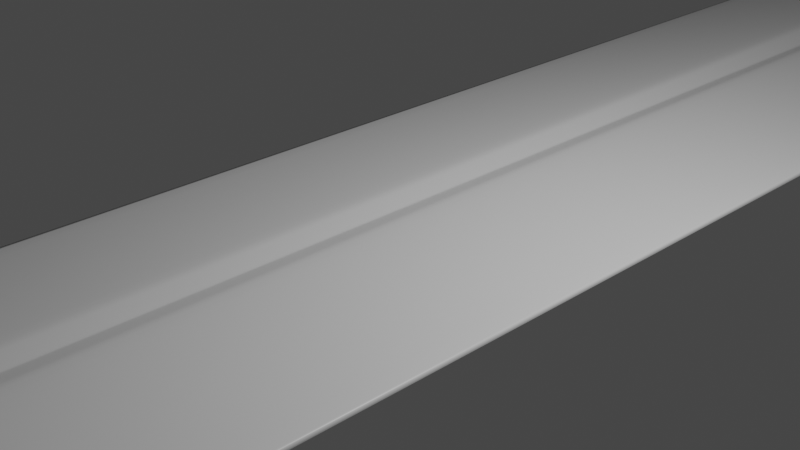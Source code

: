 # Source: sword_001.blend  (saved by Blender 2.81.16; exported with 4.5.12 LTS)
import bpy
from mathutils import Matrix  # noqa: F401  (used for matrix-valued properties, if any)

bpy.ops.wm.read_factory_settings(use_empty=True)
scene = bpy.context.scene
scene.name = 'Scene'

# ---- collections
col_collection = bpy.data.collections.new('Collection'); scene.collection.children.link(col_collection)

# ---- materials (node trees are filled in below, after node groups)
mat_material = bpy.data.materials.new('Material')
mat_material.alpha_threshold = 0.0
mat_material.use_transparent_shadow = False
mat_material.line_color = (0.0, 0.0, 0.0, 1.0)

# ---- material node trees
mat_material.use_nodes = True; mat_material.node_tree.nodes.clear()
_N = mat_material.node_tree.nodes; _L = mat_material.node_tree.links
n0 = _N.new('ShaderNodeOutputMaterial'); n0.name = 'Material Output'; n0.location = (300, 300)
n1 = _N.new('ShaderNodeBsdfPrincipled'); n1.name = 'Principled BSDF'; n1.location = (10, 300)
n1.distribution = 'GGX'
n1.subsurface_method = 'BURLEY'
n1.inputs[2].default_value = 0.4
n1.inputs[3].default_value = 1.45
n1.inputs[27].default_value = (0.0, 0.0, 0.0, 1.0)
n1.inputs[28].default_value = 1.0
_L.new(n1.outputs[0], n0.inputs[0])
n0.is_active_output = True

# ---- world
world_world = bpy.data.worlds.new('World'); scene.world = world_world
world_world.use_nodes = True; world_world.node_tree.nodes.clear()
_N = world_world.node_tree.nodes; _L = world_world.node_tree.links
n0 = _N.new('ShaderNodeOutputWorld'); n0.name = 'World Output'; n0.location = (300, 300)
n1 = _N.new('ShaderNodeBackground'); n1.name = 'Background'; n1.location = (10, 300)
n1.inputs[0].default_value = (0.05088, 0.05088, 0.05088, 1.0)
_L.new(n1.outputs[0], n0.inputs[0])
n0.is_active_output = True
world_world.color = (0.05088, 0.05088, 0.05088)
world_world.use_sun_shadow = False
world_world.sun_shadow_jitter_overblur = 0.0

# ---- cameras
cam_camera = bpy.data.cameras.new('Camera')
cam_camera.clip_end = 100.0
cam_camera.ortho_scale = 7.314

# ---- lights
light_light = bpy.data.lights.new('Light', 'POINT')
light_light.transmission_factor = 0.0
light_light.energy = 1000.0
light_light.shadow_soft_size = 0.1
light_light.shadow_maximum_resolution = 0.006
light_light.use_absolute_resolution = True

# ---- meshes
me_cube = bpy.data.meshes.new('Cube')
me_cube.from_pydata([(1.0, 1.0, 0.0), (0.0, -1.0, 0.0), (-1.0, 1.0, 0.0), (0.0, -1.0, 0.0), (0.0, 1.0, -0.6281), (0.0, -1.0, 0.0), (0.0, 1.0, 0.6301), (0.7977, -0.8214, 0.0), (-0.7977, -0.8214, 0.0), (0.0, -0.8214, -0.0893), (0.0, -0.8214, 0.0893), (0.04539, 1.0, 0.6096), (0.04539, 1.0, -0.6096), (0.0, -1.0, 0.0), (0.05711, -0.8214, 0.04465), (0.05711, -0.8214, -0.04465), (0.0, -1.0, 0.0), (-0.04539, 1.0, -0.6096), (-0.04539, 1.0, 0.6096), (-0.05711, -0.8214, -0.04465), (-0.05711, -0.8214, 0.04465), (-1.0, 0.728, 0.0), (1.0, 0.728, 0.0), (0.0, 0.728, -0.1755), (0.0, 0.728, 0.1755), (0.1318, 0.728, -0.5252), (0.1318, 0.728, 0.5252), (-0.1318, 0.728, 0.5252), (-0.1318, 0.728, -0.5252), (-1.0, 0.864, 0.0), (1.0, 0.864, 0.0), (0.0, 0.864, -0.6206), (0.0, 0.864, 0.6226), (0.0437, 0.864, -0.5674), (0.0437, 0.864, 0.5674), (-0.0437, 0.864, 0.5674), (-0.0437, 0.864, -0.5674), (1.0, 0.796, 0.0), (0.0, 0.796, -0.1793), (0.0, 0.796, 0.1793), (0.1345, 0.796, -0.5463), (0.1345, 0.796, 0.5463), (-0.1345, 0.796, 0.5463), (-0.1345, 0.796, -0.5463), (-1.0, 0.796, 0.0)], [], [(20, 8, 3, 16), (15, 7, 1, 13), (19, 9, 5, 16), (14, 10, 5, 13), (26, 24, 10, 14), (28, 23, 9, 19), (25, 22, 7, 15), (27, 21, 8, 20), (23, 25, 15, 9), (22, 26, 14, 7), (7, 14, 13, 1), (9, 15, 13, 5), (24, 27, 20, 10), (21, 28, 19, 8), (8, 19, 16, 3), (10, 20, 16, 5), (44, 43, 28, 21), (39, 42, 27, 24), (37, 41, 26, 22), (38, 40, 25, 23), (42, 44, 21, 27), (40, 37, 22, 25), (43, 38, 23, 28), (41, 39, 24, 26), (11, 6, 32, 34), (17, 4, 31, 36), (12, 0, 30, 33), (18, 2, 29, 35), (4, 12, 33, 31), (0, 11, 34, 30), (6, 18, 35, 32), (2, 17, 36, 29), (34, 32, 39, 41), (36, 31, 38, 43), (33, 30, 37, 40), (35, 29, 44, 42), (31, 33, 40, 38), (30, 34, 41, 37), (32, 35, 42, 39), (29, 36, 43, 44)])
me_cube.polygons.foreach_set('use_smooth', [True] * 40)
_uv = me_cube.uv_layers.new(name='UVMap')
_uv.uv.foreach_set('vector', [0.8125, 0.7277, 0.875, 0.7277, 0.875, 0.75, 0.7582, 0.75, 0.3125, 0.7277, 0.375, 0.7277, 0.375, 0.75, 0.2582, 0.75, 0.1875, 0.7277, 0.25, 0.7277, 0.25, 0.75, 0.1793, 0.75, 0.6875, 0.7277, 0.75, 0.7277, 0.75, 0.75, 0.6793, 0.75, 0.6875, 0.534, 0.75, 0.534, 0.75, 0.7277, 0.6875, 0.7277, 0.1875, 0.534, 0.25, 0.534, 0.25, 0.7277, 0.1875, 0.7277, 0.3125, 0.534, 0.375, 0.534, 0.375, 0.7277, 0.3125, 0.7277, 0.8125, 0.534, 0.875, 0.534, 0.875, 0.7277, 0.8125, 0.7277, 0.25, 0.534, 0.3125, 0.534, 0.3125, 0.7277, 0.25, 0.7277, 0.625, 0.534, 0.6875, 0.534, 0.6875, 0.7277, 0.625, 0.7277, 0.625, 0.7277, 0.6875, 0.7277, 0.6793, 0.75, 0.625, 0.75, 0.25, 0.7277, 0.3125, 0.7277, 0.2582, 0.75, 0.25, 0.75, 0.75, 0.534, 0.8125, 0.534, 0.8125, 0.7277, 0.75, 0.7277, 0.125, 0.534, 0.1875, 0.534, 0.1875, 0.7277, 0.125, 0.7277, 0.125, 0.7277, 0.1875, 0.7277, 0.1793, 0.75, 0.125, 0.75, 0.75, 0.7277, 0.8125, 0.7277, 0.7582, 0.75, 0.75, 0.75, 0.125, 0.5255, 0.1875, 0.5255, 0.1875, 0.534, 0.125, 0.534, 0.75, 0.5255, 0.8125, 0.5255, 0.8125, 0.534, 0.75, 0.534, 0.625, 0.5255, 0.6875, 0.5255, 0.6875, 0.534, 0.625, 0.534, 0.25, 0.5255, 0.3125, 0.5255, 0.3125, 0.534, 0.25, 0.534, 0.8125, 0.5255, 0.875, 0.5255, 0.875, 0.534, 0.8125, 0.534, 0.3125, 0.5255, 0.375, 0.5255, 0.375, 0.534, 0.3125, 0.534, 0.1875, 0.5255, 0.25, 0.5255, 0.25, 0.534, 0.1875, 0.534, 0.6875, 0.5255, 0.75, 0.5255, 0.75, 0.534, 0.6875, 0.534, 0.6875, 0.5, 0.75, 0.5, 0.75, 0.517, 0.6875, 0.517, 0.1875, 0.5, 0.25, 0.5, 0.25, 0.517, 0.1875, 0.517, 0.3125, 0.5, 0.375, 0.5, 0.375, 0.517, 0.3125, 0.517, 0.8125, 0.5, 0.875, 0.5, 0.875, 0.517, 0.8125, 0.517, 0.25, 0.5, 0.3125, 0.5, 0.3125, 0.517, 0.25, 0.517, 0.625, 0.5, 0.6875, 0.5, 0.6875, 0.517, 0.625, 0.517, 0.75, 0.5, 0.8125, 0.5, 0.8125, 0.517, 0.75, 0.517, 0.125, 0.5, 0.1875, 0.5, 0.1875, 0.517, 0.125, 0.517, 0.6875, 0.517, 0.75, 0.517, 0.75, 0.5255, 0.6875, 0.5255, 0.1875, 0.517, 0.25, 0.517, 0.25, 0.5255, 0.1875, 0.5255, 0.3125, 0.517, 0.375, 0.517, 0.375, 0.5255, 0.3125, 0.5255, 0.8125, 0.517, 0.875, 0.517, 0.875, 0.5255, 0.8125, 0.5255, 0.25, 0.517, 0.3125, 0.517, 0.3125, 0.5255, 0.25, 0.5255, 0.625, 0.517, 0.6875, 0.517, 0.6875, 0.5255, 0.625, 0.5255, 0.75, 0.517, 0.8125, 0.517, 0.8125, 0.5255, 0.75, 0.5255, 0.125, 0.517, 0.1875, 0.517, 0.1875, 0.5255, 0.125, 0.5255])
me_cube.materials.append(mat_material)
me_cube.use_remesh_preserve_volume = False
me_cube.use_remesh_preserve_attributes = False
me_cube.use_mirror_vertex_groups = False
me_cube.update()
me_cylinder = bpy.data.meshes.new('Cylinder')
me_cylinder.from_pydata([(0.0, 0.0, -1.0), (0.0, 0.0, 1.0), (0.0, 1.0, -1.0), (0.0, 1.0, 1.0), (0.5, 0.866, -1.0), (0.5, 0.866, 1.0), (0.866, 0.5, -1.0), (0.866, 0.5, 1.0), (1.0, -4.371e-08, -1.0), (1.0, -4.371e-08, 1.0), (0.866, -0.5, -1.0), (0.866, -0.5, 1.0), (0.5, -0.866, -1.0), (0.5, -0.866, 1.0), (1.51e-07, -1.0, -1.0), (1.51e-07, -1.0, 1.0), (-0.5, -0.866, -1.0), (-0.5, -0.866, 1.0), (-0.866, -0.5, -1.0), (-0.866, -0.5, 1.0), (-1.0, -4.649e-07, -1.0), (-1.0, -4.649e-07, 1.0), (-0.866, 0.5, -1.0), (-0.866, 0.5, 1.0), (-0.5, 0.866, -1.0), (-0.5, 0.866, 1.0)], [], [(0, 2, 4), (1, 5, 3), (2, 3, 5, 4), (0, 4, 6), (1, 7, 5), (4, 5, 7, 6), (0, 6, 8), (1, 9, 7), (6, 7, 9, 8), (0, 8, 10), (1, 11, 9), (8, 9, 11, 10), (0, 10, 12), (1, 13, 11), (10, 11, 13, 12), (0, 12, 14), (1, 15, 13), (12, 13, 15, 14), (0, 14, 16), (1, 17, 15), (14, 15, 17, 16), (0, 16, 18), (1, 19, 17), (16, 17, 19, 18), (0, 18, 20), (1, 21, 19), (18, 19, 21, 20), (0, 20, 22), (1, 23, 21), (20, 21, 23, 22), (0, 22, 24), (1, 25, 23), (22, 23, 25, 24), (0, 24, 2), (1, 3, 25), (24, 25, 3, 2)])
_uv = me_cylinder.uv_layers.new(name='UVMap')
_uv.uv.foreach_set('vector', [0.75, 0.25, 0.75, 0.49, 0.87, 0.4578, 0.25, 0.25, 0.37, 0.4578, 0.25, 0.49, 1.0, 0.5, 1.0, 1.0, 0.9167, 1.0, 0.9167, 0.5, 0.75, 0.25, 0.87, 0.4578, 0.9578, 0.37, 0.25, 0.25, 0.4578, 0.37, 0.37, 0.4578, 0.9167, 0.5, 0.9167, 1.0, 0.8333, 1.0, 0.8333, 0.5, 0.75, 0.25, 0.9578, 0.37, 0.99, 0.25, 0.25, 0.25, 0.49, 0.25, 0.4578, 0.37, 0.8333, 0.5, 0.8333, 1.0, 0.75, 1.0, 0.75, 0.5, 0.75, 0.25, 0.99, 0.25, 0.9578, 0.13, 0.25, 0.25, 0.4578, 0.13, 0.49, 0.25, 0.75, 0.5, 0.75, 1.0, 0.6667, 1.0, 0.6667, 0.5, 0.75, 0.25, 0.9578, 0.13, 0.87, 0.04215, 0.25, 0.25, 0.37, 0.04215, 0.4578, 0.13, 0.6667, 0.5, 0.6667, 1.0, 0.5833, 1.0, 0.5833, 0.5, 0.75, 0.25, 0.87, 0.04215, 0.75, 0.01, 0.25, 0.25, 0.25, 0.01, 0.37, 0.04215, 0.5833, 0.5, 0.5833, 1.0, 0.5, 1.0, 0.5, 0.5, 0.75, 0.25, 0.75, 0.01, 0.63, 0.04215, 0.25, 0.25, 0.13, 0.04215, 0.25, 0.01, 0.5, 0.5, 0.5, 1.0, 0.4167, 1.0, 0.4167, 0.5, 0.75, 0.25, 0.63, 0.04215, 0.5422, 0.13, 0.25, 0.25, 0.04215, 0.13, 0.13, 0.04215, 0.4167, 0.5, 0.4167, 1.0, 0.3333, 1.0, 0.3333, 0.5, 0.75, 0.25, 0.5422, 0.13, 0.51, 0.25, 0.25, 0.25, 0.01, 0.25, 0.04215, 0.13, 0.3333, 0.5, 0.3333, 1.0, 0.25, 1.0, 0.25, 0.5, 0.75, 0.25, 0.51, 0.25, 0.5422, 0.37, 0.25, 0.25, 0.04215, 0.37, 0.01, 0.25, 0.25, 0.5, 0.25, 1.0, 0.1667, 1.0, 0.1667, 0.5, 0.75, 0.25, 0.5422, 0.37, 0.63, 0.4578, 0.25, 0.25, 0.13, 0.4578, 0.04215, 0.37, 0.1667, 0.5, 0.1667, 1.0, 0.08333, 1.0, 0.08333, 0.5, 0.75, 0.25, 0.63, 0.4578, 0.75, 0.49, 0.25, 0.25, 0.25, 0.49, 0.13, 0.4578, 0.08333, 0.5, 0.08333, 1.0, 7.451e-08, 1.0, 7.451e-08, 0.5])
me_cylinder.use_remesh_fix_poles = True
me_cylinder.use_remesh_preserve_attributes = False
me_cylinder.use_mirror_vertex_groups = False
me_cylinder.update()

# ---- objects
ob_cube = bpy.data.objects.new('Cube', me_cube)
ob_light = bpy.data.objects.new('Light', light_light)
ob_camera = bpy.data.objects.new('Camera', cam_camera)
ob_cylinder = bpy.data.objects.new('Cylinder', me_cylinder)

# ---- transforms, parenting, visibility, modifiers, constraints
ob_cube.location = (0.0, 0.0, 0.0)
ob_cube.scale = (2.6, 44.0, 0.65)
ob_cube.lock_rotations_4d = False
ob_cube.empty_display_type = 'ARROWS'
ob_cube.lineart.crease_threshold = 0.0
_m = ob_cube.modifiers.new('Bevel', 'BEVEL')
_m.limit_method = 'NONE'
_m = ob_cube.modifiers.new('Subdivision', 'SUBSURF')
_m.uv_smooth = 'PRESERVE_CORNERS'
_m.show_only_control_edges = False
ob_light.location = (4.076, 1.005, 5.904)
ob_light.rotation_euler = (0.6503, 0.05522, 1.866)
ob_light.lock_rotations_4d = False
ob_light.empty_display_type = 'ARROWS'
ob_light.color = (0.0, 0.0, 0.0, 0.0)
ob_light.lineart.crease_threshold = 0.0
ob_camera.location = (7.359, -6.926, 4.958)
ob_camera.rotation_euler = (1.109, 0.0, 0.8149)
ob_camera.lock_rotations_4d = False
ob_camera.empty_display_type = 'ARROWS'
ob_camera.color = (0.0, 0.0, 0.0, 0.0)
ob_camera.display_type = 'WIRE'
ob_camera.lineart.crease_threshold = 0.0
ob_cylinder.location = (0.0, 44.8, 0.0)
ob_cylinder.rotation_euler = (1.571, 0.0, 0.0)
ob_cylinder.scale = (2.2, 1.2, 1.0)
ob_cylinder.lineart.crease_threshold = 0.0

# ---- collection membership
col_collection.objects.link(ob_cube)
col_collection.objects.link(ob_light)
col_collection.objects.link(ob_camera)
col_collection.objects.link(ob_cylinder)

# ---- scene / render settings (as saved in the file)
scene.camera = ob_camera
scene.frame_start = 1; scene.frame_end = 250; scene.frame_set(1)
scene.render.engine = 'BLENDER_EEVEE_NEXT'
scene.cycles.use_denoising = False
scene.cycles.samples = 128
scene.cycles.sampling_pattern = 'TABULATED_SOBOL'
scene.cycles.use_adaptive_sampling = False
scene.cycles.use_light_tree = False
scene.view_settings.view_transform = 'Filmic'
bpy.context.view_layer.update()
